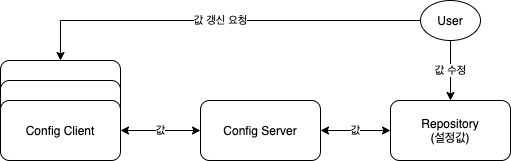

The diagram above was exported from draw.io. Its source (the exported page's mxGraphModel, read from the mxfile embedded in the PNG):
<mxGraphModel dx="946" dy="593" grid="1" gridSize="10" guides="1" tooltips="1" connect="1" arrows="1" fold="1" page="1" pageScale="1" pageWidth="827" pageHeight="1169" math="0" shadow="0">
  <root>
    <mxCell id="PxpLEEXLgYeJO6oe-2J9-0" />
    <mxCell id="PxpLEEXLgYeJO6oe-2J9-1" parent="PxpLEEXLgYeJO6oe-2J9-0" />
    <mxCell id="QJ4JMITpJ3GmPUzLv7_6-15" value="값" style="edgeStyle=orthogonalEdgeStyle;rounded=0;orthogonalLoop=1;jettySize=auto;html=1;entryX=0;entryY=0.5;entryDx=0;entryDy=0;startArrow=classic;startFill=1;" edge="1" parent="PxpLEEXLgYeJO6oe-2J9-1" source="QJ4JMITpJ3GmPUzLv7_6-0" target="QJ4JMITpJ3GmPUzLv7_6-1">
      <mxGeometry relative="1" as="geometry" />
    </mxCell>
    <mxCell id="QJ4JMITpJ3GmPUzLv7_6-0" value="Config Server" style="rounded=1;whiteSpace=wrap;html=1;" vertex="1" parent="PxpLEEXLgYeJO6oe-2J9-1">
      <mxGeometry x="359" y="230" width="120" height="60" as="geometry" />
    </mxCell>
    <mxCell id="QJ4JMITpJ3GmPUzLv7_6-1" value="Repository&lt;br&gt;(설정값)" style="rounded=1;whiteSpace=wrap;html=1;" vertex="1" parent="PxpLEEXLgYeJO6oe-2J9-1">
      <mxGeometry x="549" y="230" width="120" height="60" as="geometry" />
    </mxCell>
    <mxCell id="QJ4JMITpJ3GmPUzLv7_6-2" value="Config Server" style="rounded=1;whiteSpace=wrap;html=1;" vertex="1" parent="PxpLEEXLgYeJO6oe-2J9-1">
      <mxGeometry x="159" y="190" width="120" height="60" as="geometry" />
    </mxCell>
    <mxCell id="QJ4JMITpJ3GmPUzLv7_6-3" value="Config Server" style="rounded=1;whiteSpace=wrap;html=1;" vertex="1" parent="PxpLEEXLgYeJO6oe-2J9-1">
      <mxGeometry x="159" y="210" width="120" height="60" as="geometry" />
    </mxCell>
    <mxCell id="QJ4JMITpJ3GmPUzLv7_6-9" value="값" style="edgeStyle=orthogonalEdgeStyle;rounded=0;orthogonalLoop=1;jettySize=auto;html=1;entryX=0;entryY=0.5;entryDx=0;entryDy=0;startArrow=classic;startFill=1;" edge="1" parent="PxpLEEXLgYeJO6oe-2J9-1" source="QJ4JMITpJ3GmPUzLv7_6-4" target="QJ4JMITpJ3GmPUzLv7_6-0">
      <mxGeometry relative="1" as="geometry" />
    </mxCell>
    <mxCell id="QJ4JMITpJ3GmPUzLv7_6-4" value="Config Client" style="rounded=1;whiteSpace=wrap;html=1;" vertex="1" parent="PxpLEEXLgYeJO6oe-2J9-1">
      <mxGeometry x="159" y="230" width="120" height="60" as="geometry" />
    </mxCell>
    <mxCell id="QJ4JMITpJ3GmPUzLv7_6-7" value="값 수정" style="edgeStyle=orthogonalEdgeStyle;rounded=0;orthogonalLoop=1;jettySize=auto;html=1;entryX=0.5;entryY=0;entryDx=0;entryDy=0;" edge="1" parent="PxpLEEXLgYeJO6oe-2J9-1" source="QJ4JMITpJ3GmPUzLv7_6-6" target="QJ4JMITpJ3GmPUzLv7_6-1">
      <mxGeometry relative="1" as="geometry" />
    </mxCell>
    <mxCell id="QJ4JMITpJ3GmPUzLv7_6-8" value="값 갱신 요청" style="edgeStyle=orthogonalEdgeStyle;rounded=0;orthogonalLoop=1;jettySize=auto;html=1;" edge="1" parent="PxpLEEXLgYeJO6oe-2J9-1" source="QJ4JMITpJ3GmPUzLv7_6-6" target="QJ4JMITpJ3GmPUzLv7_6-2">
      <mxGeometry relative="1" as="geometry" />
    </mxCell>
    <mxCell id="QJ4JMITpJ3GmPUzLv7_6-6" value="User" style="ellipse;whiteSpace=wrap;html=1;" vertex="1" parent="PxpLEEXLgYeJO6oe-2J9-1">
      <mxGeometry x="579" y="130" width="60" height="40" as="geometry" />
    </mxCell>
  </root>
</mxGraphModel>